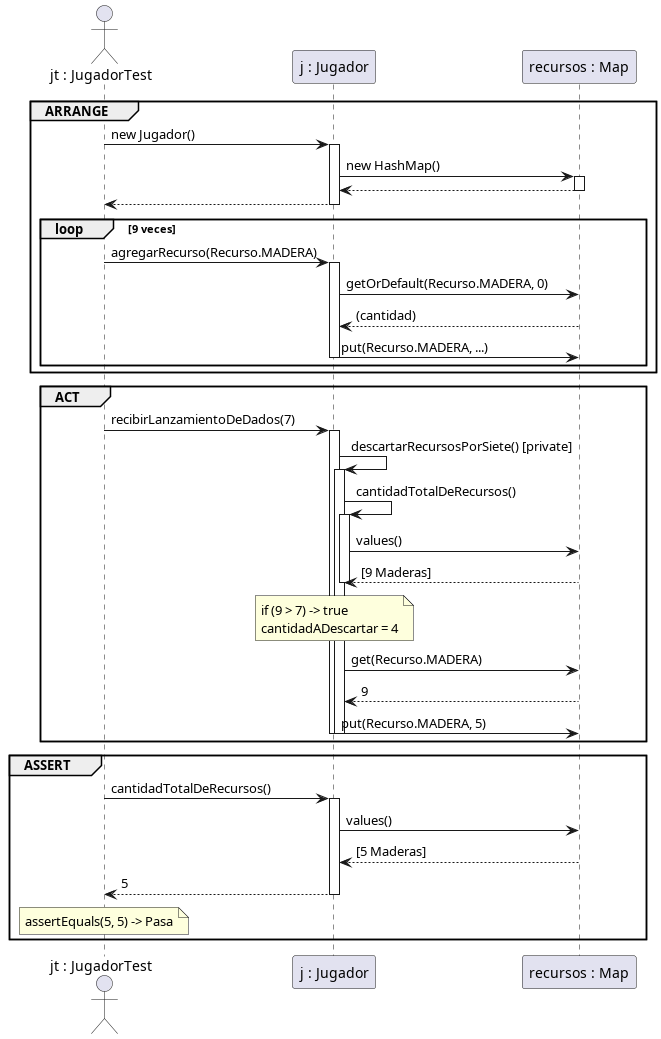

The diagram above was rendered by PlantUML. Its source (embedded in the PNG):
@startuml
' --- Participantes ---
actor "jt : JugadorTest" as JT
participant "j : Jugador" as J
participant "recursos : Map" as M

' --- Fase ARRANGE ---
group ARRANGE
    JT -> J ++: new Jugador()
    J -> M ++: new HashMap()
    M --> J --: 
    J --> JT --: 

    loop 9 veces
        JT -> J: agregarRecurso(Recurso.MADERA)
        activate J
        J -> M: getOrDefault(Recurso.MADERA, 0)
        M --> J: (cantidad)
        J -> M: put(Recurso.MADERA, ...)
        deactivate J
    end
end

' --- Fase ACT ---
group ACT
    JT -> J: recibirLanzamientoDeDados(7)
    activate J
    
    ' 2. Llama a su método privado
    J -> J: descartarRecursosPorSiete() [private]
    activate J
    
        ' 4. Llama a otro método interno
        J -> J: cantidadTotalDeRecursos()
        activate J
            J -> M: values()
            M --> J: [9 Maderas]
        deactivate J
        
        note over J: if (9 > 7) -> true\ncantidadADescartar = 4

        ' 6. Actualiza el mapa
        J -> M: get(Recurso.MADERA)
        M --> J: 9
        J -> M: put(Recurso.MADERA, 5)

    deactivate J
    
    deactivate J
end

' --- Fase ASSERT ---
group ASSERT
    JT -> J: cantidadTotalDeRecursos()
    activate J
    J -> M: values()
    M --> J: [5 Maderas]
    J --> JT: 5
    deactivate J
    note over JT: assertEquals(5, 5) -> Pasa
end

@enduml